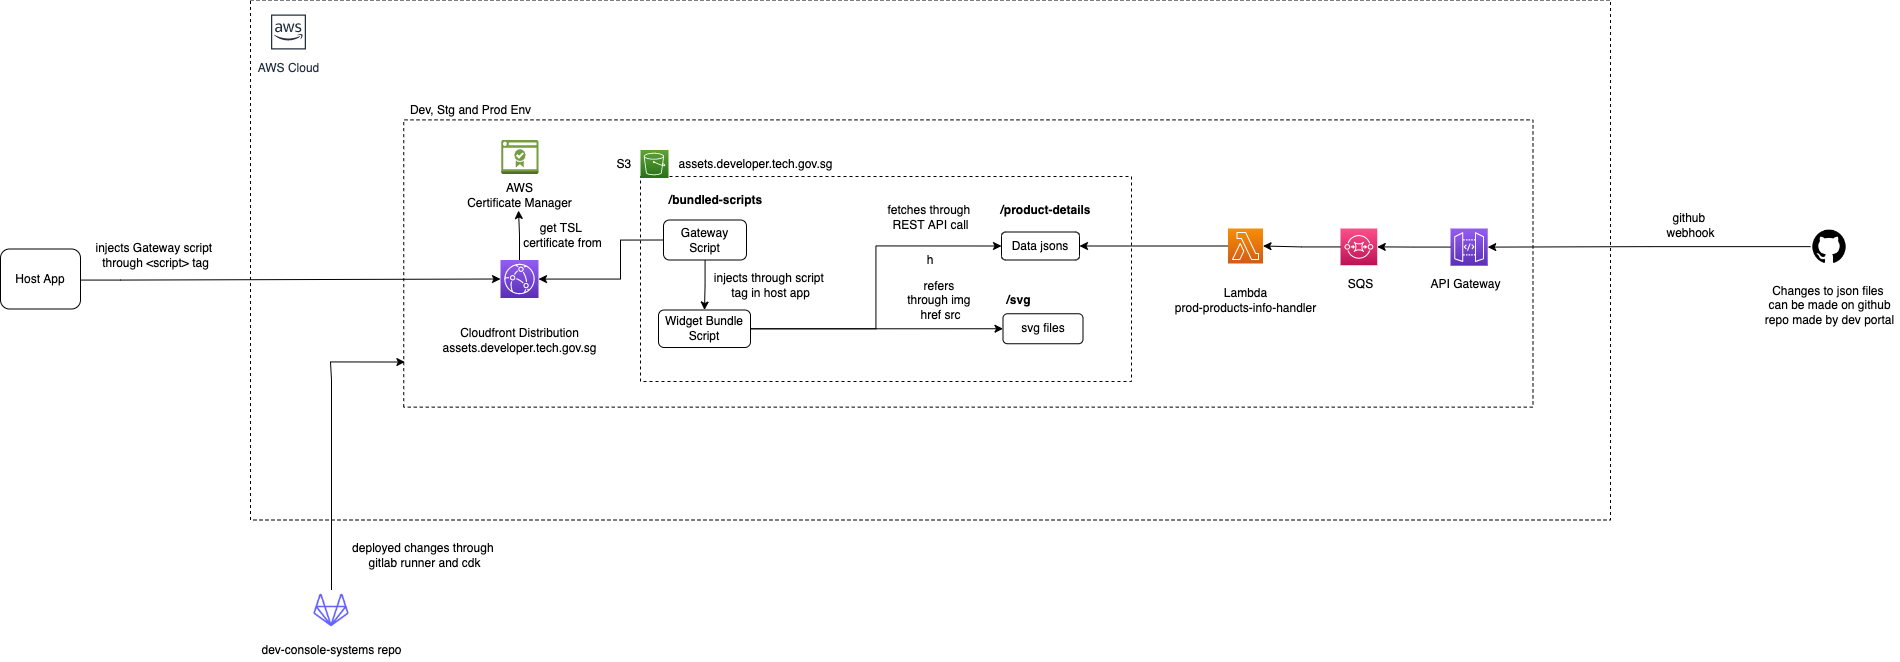

The diagram above was exported from draw.io. Its source (the exported page's mxGraphModel, read from the mxfile embedded in the PNG):
<mxGraphModel dx="2951" dy="-689" grid="1" gridSize="10" guides="1" tooltips="1" connect="1" arrows="1" fold="1" page="1" pageScale="1" pageWidth="827" pageHeight="1169" math="0" shadow="0">
  <root>
    <mxCell id="0" />
    <mxCell id="1" parent="0" />
    <mxCell id="jTWZp80TmY8nAYFbLoJ--1" value="h" style="rounded=0;whiteSpace=wrap;html=1;fillColor=none;dashed=1;" parent="1" vertex="1">
      <mxGeometry x="560" y="2556.5" width="1360" height="520" as="geometry" />
    </mxCell>
    <mxCell id="jTWZp80TmY8nAYFbLoJ--2" value="deployed changes through &lt;br&gt;gitlab runner and cdk" style="text;html=1;align=center;verticalAlign=middle;resizable=0;points=[];autosize=1;strokeColor=none;fillColor=none;" parent="1" vertex="1">
      <mxGeometry x="654" y="3096.5" width="160" height="30" as="geometry" />
    </mxCell>
    <mxCell id="jTWZp80TmY8nAYFbLoJ--3" value="" style="shape=image;html=1;verticalAlign=top;verticalLabelPosition=bottom;labelBackgroundColor=#ffffff;imageAspect=0;aspect=fixed;image=https://cdn4.iconfinder.com/data/icons/ionicons/512/icon-social-github-128.png;dashed=1;fillColor=none;" parent="1" vertex="1">
      <mxGeometry x="2120" y="2784.2200000000003" width="38" height="38" as="geometry" />
    </mxCell>
    <mxCell id="jTWZp80TmY8nAYFbLoJ--4" value="Host App" style="rounded=1;whiteSpace=wrap;html=1;" parent="1" vertex="1">
      <mxGeometry x="310" y="2805.5" width="80" height="60" as="geometry" />
    </mxCell>
    <mxCell id="jTWZp80TmY8nAYFbLoJ--5" value="injects Gateway script &lt;br&gt;through &amp;lt;script&amp;gt; tag" style="text;html=1;align=center;verticalAlign=middle;resizable=0;points=[];autosize=1;strokeColor=none;fillColor=none;" parent="1" vertex="1">
      <mxGeometry x="400" y="2797.38" width="130" height="30" as="geometry" />
    </mxCell>
    <mxCell id="jTWZp80TmY8nAYFbLoJ--6" value="" style="group" parent="1" connectable="0" vertex="1">
      <mxGeometry x="710" y="2656.5" width="1135.75" height="311.75" as="geometry" />
    </mxCell>
    <mxCell id="jTWZp80TmY8nAYFbLoJ--7" value="" style="rounded=0;whiteSpace=wrap;html=1;fillColor=none;dashed=1;rotation=-90;container=0;" parent="jTWZp80TmY8nAYFbLoJ--6" vertex="1">
      <mxGeometry x="424.25" y="-401.12" width="287.25" height="1129.25" as="geometry" />
    </mxCell>
    <mxCell id="jTWZp80TmY8nAYFbLoJ--8" value="" style="sketch=0;points=[[0,0,0],[0.25,0,0],[0.5,0,0],[0.75,0,0],[1,0,0],[0,1,0],[0.25,1,0],[0.5,1,0],[0.75,1,0],[1,1,0],[0,0.25,0],[0,0.5,0],[0,0.75,0],[1,0.25,0],[1,0.5,0],[1,0.75,0]];outlineConnect=0;fontColor=#232F3E;gradientColor=#945DF2;gradientDirection=north;fillColor=#5A30B5;strokeColor=#ffffff;dashed=0;verticalLabelPosition=bottom;verticalAlign=top;align=center;html=1;fontSize=12;fontStyle=0;aspect=fixed;shape=mxgraph.aws4.resourceIcon;resIcon=mxgraph.aws4.cloudfront;" parent="jTWZp80TmY8nAYFbLoJ--6" vertex="1">
      <mxGeometry x="100" y="160" width="38" height="38" as="geometry" />
    </mxCell>
    <mxCell id="jTWZp80TmY8nAYFbLoJ--9" style="edgeStyle=orthogonalEdgeStyle;rounded=0;orthogonalLoop=1;jettySize=auto;html=1;exitX=0;exitY=0.5;exitDx=0;exitDy=0;" parent="jTWZp80TmY8nAYFbLoJ--6" source="jTWZp80TmY8nAYFbLoJ--11" target="jTWZp80TmY8nAYFbLoJ--8" edge="1">
      <mxGeometry relative="1" as="geometry">
        <Array as="points">
          <mxPoint x="220" y="140" />
          <mxPoint x="220" y="179" />
        </Array>
      </mxGeometry>
    </mxCell>
    <mxCell id="jTWZp80TmY8nAYFbLoJ--10" value="" style="rounded=0;whiteSpace=wrap;html=1;fillColor=none;dashed=1;rotation=-90;container=0;" parent="jTWZp80TmY8nAYFbLoJ--6" vertex="1">
      <mxGeometry x="383" y="-66.5" width="205" height="491" as="geometry" />
    </mxCell>
    <mxCell id="jTWZp80TmY8nAYFbLoJ--11" value="Gateway Script" style="rounded=1;whiteSpace=wrap;html=1;" parent="jTWZp80TmY8nAYFbLoJ--6" vertex="1">
      <mxGeometry x="263" y="120" width="83" height="40" as="geometry" />
    </mxCell>
    <mxCell id="jTWZp80TmY8nAYFbLoJ--12" value="&lt;b&gt;/bundled-scripts&lt;/b&gt;" style="text;html=1;align=center;verticalAlign=middle;resizable=0;points=[];autosize=1;strokeColor=none;fillColor=none;" parent="jTWZp80TmY8nAYFbLoJ--6" vertex="1">
      <mxGeometry x="260" y="90" width="110" height="20" as="geometry" />
    </mxCell>
    <mxCell id="jTWZp80TmY8nAYFbLoJ--13" value="&lt;b&gt;/svg&lt;/b&gt;" style="text;html=1;align=center;verticalAlign=middle;resizable=0;points=[];autosize=1;strokeColor=none;fillColor=none;" parent="jTWZp80TmY8nAYFbLoJ--6" vertex="1">
      <mxGeometry x="597.5" y="190" width="40" height="20" as="geometry" />
    </mxCell>
    <mxCell id="jTWZp80TmY8nAYFbLoJ--14" value="&lt;b&gt;/product-details&lt;/b&gt;" style="text;html=1;align=center;verticalAlign=middle;resizable=0;points=[];autosize=1;strokeColor=none;fillColor=none;" parent="jTWZp80TmY8nAYFbLoJ--6" vertex="1">
      <mxGeometry x="590" y="100" width="110" height="20" as="geometry" />
    </mxCell>
    <mxCell id="jTWZp80TmY8nAYFbLoJ--15" value="Widget Bundle Script" style="rounded=1;whiteSpace=wrap;html=1;" parent="jTWZp80TmY8nAYFbLoJ--6" vertex="1">
      <mxGeometry x="258" y="210" width="92" height="37.5" as="geometry" />
    </mxCell>
    <mxCell id="jTWZp80TmY8nAYFbLoJ--16" value="" style="edgeStyle=orthogonalEdgeStyle;rounded=0;orthogonalLoop=1;jettySize=auto;html=1;" parent="jTWZp80TmY8nAYFbLoJ--6" source="jTWZp80TmY8nAYFbLoJ--11" target="jTWZp80TmY8nAYFbLoJ--15" edge="1">
      <mxGeometry relative="1" as="geometry" />
    </mxCell>
    <mxCell id="jTWZp80TmY8nAYFbLoJ--17" value="svg files" style="rounded=1;whiteSpace=wrap;html=1;" parent="jTWZp80TmY8nAYFbLoJ--6" vertex="1">
      <mxGeometry x="602.5" y="213.75" width="80" height="30" as="geometry" />
    </mxCell>
    <mxCell id="jTWZp80TmY8nAYFbLoJ--18" style="edgeStyle=orthogonalEdgeStyle;rounded=0;orthogonalLoop=1;jettySize=auto;html=1;entryX=0;entryY=0.5;entryDx=0;entryDy=0;" parent="jTWZp80TmY8nAYFbLoJ--6" source="jTWZp80TmY8nAYFbLoJ--15" target="jTWZp80TmY8nAYFbLoJ--17" edge="1">
      <mxGeometry relative="1" as="geometry" />
    </mxCell>
    <mxCell id="jTWZp80TmY8nAYFbLoJ--19" value="Data jsons" style="rounded=1;whiteSpace=wrap;html=1;" parent="jTWZp80TmY8nAYFbLoJ--6" vertex="1">
      <mxGeometry x="601" y="132" width="78" height="28" as="geometry" />
    </mxCell>
    <mxCell id="jTWZp80TmY8nAYFbLoJ--20" style="edgeStyle=orthogonalEdgeStyle;rounded=0;orthogonalLoop=1;jettySize=auto;html=1;entryX=0;entryY=0.5;entryDx=0;entryDy=0;" parent="jTWZp80TmY8nAYFbLoJ--6" source="jTWZp80TmY8nAYFbLoJ--15" target="jTWZp80TmY8nAYFbLoJ--19" edge="1">
      <mxGeometry relative="1" as="geometry" />
    </mxCell>
    <mxCell id="jTWZp80TmY8nAYFbLoJ--21" value="injects through script &lt;br&gt;tag in host app" style="text;html=1;align=center;verticalAlign=middle;resizable=0;points=[];autosize=1;strokeColor=none;fillColor=none;" parent="jTWZp80TmY8nAYFbLoJ--6" vertex="1">
      <mxGeometry x="305" y="170" width="130" height="30" as="geometry" />
    </mxCell>
    <mxCell id="jTWZp80TmY8nAYFbLoJ--22" value="refers &lt;br&gt;through img &lt;br&gt;href src" style="text;html=1;align=center;verticalAlign=middle;resizable=0;points=[];autosize=1;strokeColor=none;fillColor=none;" parent="jTWZp80TmY8nAYFbLoJ--6" vertex="1">
      <mxGeometry x="500" y="175" width="80" height="50" as="geometry" />
    </mxCell>
    <mxCell id="jTWZp80TmY8nAYFbLoJ--23" value="fetches through &lt;br&gt;REST API call" style="text;html=1;align=center;verticalAlign=middle;resizable=0;points=[];autosize=1;strokeColor=none;fillColor=none;" parent="jTWZp80TmY8nAYFbLoJ--6" vertex="1">
      <mxGeometry x="480" y="102" width="100" height="30" as="geometry" />
    </mxCell>
    <mxCell id="jTWZp80TmY8nAYFbLoJ--24" value="" style="sketch=0;points=[[0,0,0],[0.25,0,0],[0.5,0,0],[0.75,0,0],[1,0,0],[0,1,0],[0.25,1,0],[0.5,1,0],[0.75,1,0],[1,1,0],[0,0.25,0],[0,0.5,0],[0,0.75,0],[1,0.25,0],[1,0.5,0],[1,0.75,0]];outlineConnect=0;fontColor=#232F3E;gradientColor=#60A337;gradientDirection=north;fillColor=#277116;strokeColor=#ffffff;dashed=0;verticalLabelPosition=bottom;verticalAlign=top;align=center;html=1;fontSize=12;fontStyle=0;aspect=fixed;shape=mxgraph.aws4.resourceIcon;resIcon=mxgraph.aws4.s3;" parent="jTWZp80TmY8nAYFbLoJ--6" vertex="1">
      <mxGeometry x="240" y="50" width="28" height="28" as="geometry" />
    </mxCell>
    <mxCell id="jTWZp80TmY8nAYFbLoJ--25" value="S3&amp;nbsp;" style="text;html=1;align=center;verticalAlign=middle;resizable=0;points=[];autosize=1;strokeColor=none;fillColor=none;" parent="jTWZp80TmY8nAYFbLoJ--6" vertex="1">
      <mxGeometry x="210" y="54" width="30" height="20" as="geometry" />
    </mxCell>
    <mxCell id="jTWZp80TmY8nAYFbLoJ--26" value="assets.developer.tech.gov.sg" style="text;html=1;align=center;verticalAlign=middle;resizable=0;points=[];autosize=1;strokeColor=none;fillColor=none;" parent="jTWZp80TmY8nAYFbLoJ--6" vertex="1">
      <mxGeometry x="270" y="54" width="170" height="20" as="geometry" />
    </mxCell>
    <mxCell id="jTWZp80TmY8nAYFbLoJ--27" value="Cloudfront Distribution&lt;br&gt;assets.developer.tech.gov.sg" style="text;html=1;align=center;verticalAlign=middle;resizable=0;points=[];autosize=1;strokeColor=none;fillColor=none;" parent="jTWZp80TmY8nAYFbLoJ--6" vertex="1">
      <mxGeometry x="34" y="225" width="170" height="30" as="geometry" />
    </mxCell>
    <mxCell id="jTWZp80TmY8nAYFbLoJ--28" value="" style="group" parent="jTWZp80TmY8nAYFbLoJ--6" connectable="0" vertex="1">
      <mxGeometry x="940" y="128.5" width="40" height="65.8599999999999" as="geometry" />
    </mxCell>
    <mxCell id="jTWZp80TmY8nAYFbLoJ--29" value="" style="sketch=0;points=[[0,0,0],[0.25,0,0],[0.5,0,0],[0.75,0,0],[1,0,0],[0,1,0],[0.25,1,0],[0.5,1,0],[0.75,1,0],[1,1,0],[0,0.25,0],[0,0.5,0],[0,0.75,0],[1,0.25,0],[1,0.5,0],[1,0.75,0]];outlineConnect=0;fontColor=#232F3E;gradientColor=#FF4F8B;gradientDirection=north;fillColor=#BC1356;strokeColor=#ffffff;dashed=0;verticalLabelPosition=bottom;verticalAlign=top;align=center;html=1;fontSize=12;fontStyle=0;aspect=fixed;shape=mxgraph.aws4.resourceIcon;resIcon=mxgraph.aws4.sqs;" parent="jTWZp80TmY8nAYFbLoJ--28" vertex="1">
      <mxGeometry width="36.75" height="36.75" as="geometry" />
    </mxCell>
    <mxCell id="jTWZp80TmY8nAYFbLoJ--30" value="SQS&lt;br&gt;" style="text;html=1;align=center;verticalAlign=middle;resizable=0;points=[];autosize=1;strokeColor=none;fillColor=none;" parent="jTWZp80TmY8nAYFbLoJ--28" vertex="1">
      <mxGeometry y="45.8599999999999" width="40" height="20" as="geometry" />
    </mxCell>
    <mxCell id="jTWZp80TmY8nAYFbLoJ--31" value="" style="group" parent="jTWZp80TmY8nAYFbLoJ--6" connectable="0" vertex="1">
      <mxGeometry x="1020" y="128.5" width="100" height="70" as="geometry" />
    </mxCell>
    <mxCell id="jTWZp80TmY8nAYFbLoJ--32" value="" style="sketch=0;points=[[0,0,0],[0.25,0,0],[0.5,0,0],[0.75,0,0],[1,0,0],[0,1,0],[0.25,1,0],[0.5,1,0],[0.75,1,0],[1,1,0],[0,0.25,0],[0,0.5,0],[0,0.75,0],[1,0.25,0],[1,0.5,0],[1,0.75,0]];outlineConnect=0;fontColor=#232F3E;gradientColor=#945DF2;gradientDirection=north;fillColor=#5A30B5;strokeColor=#ffffff;dashed=0;verticalLabelPosition=bottom;verticalAlign=top;align=center;html=1;fontSize=12;fontStyle=0;aspect=fixed;shape=mxgraph.aws4.resourceIcon;resIcon=mxgraph.aws4.api_gateway;" parent="jTWZp80TmY8nAYFbLoJ--31" vertex="1">
      <mxGeometry x="30" width="37.22" height="37.22" as="geometry" />
    </mxCell>
    <mxCell id="jTWZp80TmY8nAYFbLoJ--33" value="API Gateway" style="text;html=1;align=center;verticalAlign=middle;resizable=0;points=[];autosize=1;strokeColor=none;fillColor=none;" parent="jTWZp80TmY8nAYFbLoJ--31" vertex="1">
      <mxGeometry y="45.862068965517246" width="90" height="20" as="geometry" />
    </mxCell>
    <mxCell id="jTWZp80TmY8nAYFbLoJ--34" style="edgeStyle=orthogonalEdgeStyle;rounded=0;orthogonalLoop=1;jettySize=auto;html=1;entryX=1;entryY=0.5;entryDx=0;entryDy=0;entryPerimeter=0;" parent="jTWZp80TmY8nAYFbLoJ--6" source="jTWZp80TmY8nAYFbLoJ--32" target="jTWZp80TmY8nAYFbLoJ--29" edge="1">
      <mxGeometry relative="1" as="geometry" />
    </mxCell>
    <mxCell id="jTWZp80TmY8nAYFbLoJ--35" style="edgeStyle=orthogonalEdgeStyle;rounded=0;orthogonalLoop=1;jettySize=auto;html=1;entryX=1;entryY=0.5;entryDx=0;entryDy=0;exitX=0;exitY=0.5;exitDx=0;exitDy=0;exitPerimeter=0;" parent="jTWZp80TmY8nAYFbLoJ--6" source="jTWZp80TmY8nAYFbLoJ--37" target="jTWZp80TmY8nAYFbLoJ--19" edge="1">
      <mxGeometry relative="1" as="geometry">
        <mxPoint x="770" y="146" as="sourcePoint" />
      </mxGeometry>
    </mxCell>
    <mxCell id="jTWZp80TmY8nAYFbLoJ--36" style="edgeStyle=orthogonalEdgeStyle;rounded=0;orthogonalLoop=1;jettySize=auto;html=1;entryX=1;entryY=0.5;entryDx=0;entryDy=0;entryPerimeter=0;" parent="jTWZp80TmY8nAYFbLoJ--6" source="jTWZp80TmY8nAYFbLoJ--29" target="jTWZp80TmY8nAYFbLoJ--37" edge="1">
      <mxGeometry relative="1" as="geometry" />
    </mxCell>
    <mxCell id="jTWZp80TmY8nAYFbLoJ--37" value="" style="sketch=0;points=[[0,0,0],[0.25,0,0],[0.5,0,0],[0.75,0,0],[1,0,0],[0,1,0],[0.25,1,0],[0.5,1,0],[0.75,1,0],[1,1,0],[0,0.25,0],[0,0.5,0],[0,0.75,0],[1,0.25,0],[1,0.5,0],[1,0.75,0]];outlineConnect=0;fontColor=#232F3E;gradientColor=#F78E04;gradientDirection=north;fillColor=#D05C17;strokeColor=#ffffff;dashed=0;verticalLabelPosition=bottom;verticalAlign=top;align=center;html=1;fontSize=12;fontStyle=0;aspect=fixed;shape=mxgraph.aws4.resourceIcon;resIcon=mxgraph.aws4.lambda;" parent="jTWZp80TmY8nAYFbLoJ--6" vertex="1">
      <mxGeometry x="827.5" y="128.5" width="35" height="35" as="geometry" />
    </mxCell>
    <mxCell id="jTWZp80TmY8nAYFbLoJ--38" value="Lambda&lt;br&gt;prod-products-info-handler" style="text;html=1;align=center;verticalAlign=middle;resizable=0;points=[];autosize=1;strokeColor=none;fillColor=none;" parent="jTWZp80TmY8nAYFbLoJ--6" vertex="1">
      <mxGeometry x="765" y="185" width="160" height="30" as="geometry" />
    </mxCell>
    <mxCell id="jTWZp80TmY8nAYFbLoJ--39" value="Dev, Stg and Prod Env" style="text;html=1;align=center;verticalAlign=middle;resizable=0;points=[];autosize=1;strokeColor=none;fillColor=none;" parent="jTWZp80TmY8nAYFbLoJ--6" vertex="1">
      <mxGeometry width="140" height="20" as="geometry" />
    </mxCell>
    <mxCell id="jTWZp80TmY8nAYFbLoJ--40" value="" style="outlineConnect=0;dashed=0;verticalLabelPosition=bottom;verticalAlign=top;align=center;html=1;shape=mxgraph.aws3.certificate_manager_2;fillColor=#759C3E;gradientColor=none;" parent="jTWZp80TmY8nAYFbLoJ--6" vertex="1">
      <mxGeometry x="100.75" y="40" width="37.25" height="34" as="geometry" />
    </mxCell>
    <mxCell id="jTWZp80TmY8nAYFbLoJ--41" value="AWS&lt;br&gt;Certificate Manager" style="text;html=1;align=center;verticalAlign=middle;resizable=0;points=[];autosize=1;strokeColor=none;fillColor=none;" parent="jTWZp80TmY8nAYFbLoJ--6" vertex="1">
      <mxGeometry x="59" y="80" width="120" height="30" as="geometry" />
    </mxCell>
    <mxCell id="jTWZp80TmY8nAYFbLoJ--42" style="edgeStyle=orthogonalEdgeStyle;rounded=0;orthogonalLoop=1;jettySize=auto;html=1;entryX=0.492;entryY=1.017;entryDx=0;entryDy=0;entryPerimeter=0;" parent="jTWZp80TmY8nAYFbLoJ--6" source="jTWZp80TmY8nAYFbLoJ--8" target="jTWZp80TmY8nAYFbLoJ--41" edge="1">
      <mxGeometry relative="1" as="geometry" />
    </mxCell>
    <mxCell id="jTWZp80TmY8nAYFbLoJ--43" value="get TSL &lt;br&gt;certificate from" style="text;html=1;align=center;verticalAlign=middle;resizable=0;points=[];autosize=1;strokeColor=none;fillColor=none;" parent="jTWZp80TmY8nAYFbLoJ--6" vertex="1">
      <mxGeometry x="117.25" y="120" width="90" height="30" as="geometry" />
    </mxCell>
    <mxCell id="jTWZp80TmY8nAYFbLoJ--44" style="edgeStyle=orthogonalEdgeStyle;rounded=0;orthogonalLoop=1;jettySize=auto;html=1;entryX=0;entryY=0.5;entryDx=0;entryDy=0;entryPerimeter=0;" parent="1" source="jTWZp80TmY8nAYFbLoJ--4" target="jTWZp80TmY8nAYFbLoJ--8" edge="1">
      <mxGeometry relative="1" as="geometry">
        <Array as="points">
          <mxPoint x="430" y="2836.5" />
          <mxPoint x="430" y="2835.5" />
        </Array>
      </mxGeometry>
    </mxCell>
    <mxCell id="jTWZp80TmY8nAYFbLoJ--45" style="edgeStyle=orthogonalEdgeStyle;rounded=0;orthogonalLoop=1;jettySize=auto;html=1;entryX=1;entryY=0.5;entryDx=0;entryDy=0;entryPerimeter=0;" parent="1" source="jTWZp80TmY8nAYFbLoJ--3" target="jTWZp80TmY8nAYFbLoJ--32" edge="1">
      <mxGeometry relative="1" as="geometry" />
    </mxCell>
    <mxCell id="jTWZp80TmY8nAYFbLoJ--46" value="Changes to json files &lt;br&gt;can be made on github&lt;br&gt;repo made by dev portal" style="text;html=1;align=center;verticalAlign=middle;resizable=0;points=[];autosize=1;strokeColor=none;fillColor=none;" parent="1" vertex="1">
      <mxGeometry x="2069" y="2836.5" width="140" height="50" as="geometry" />
    </mxCell>
    <mxCell id="jTWZp80TmY8nAYFbLoJ--47" value="github &lt;br&gt;webhook" style="text;html=1;align=center;verticalAlign=middle;resizable=0;points=[];autosize=1;strokeColor=none;fillColor=none;" parent="1" vertex="1">
      <mxGeometry x="1970" y="2766.5" width="60" height="30" as="geometry" />
    </mxCell>
    <mxCell id="jTWZp80TmY8nAYFbLoJ--48" value="" style="shape=image;html=1;verticalAlign=top;verticalLabelPosition=bottom;labelBackgroundColor=#ffffff;imageAspect=0;aspect=fixed;image=https://cdn1.iconfinder.com/data/icons/unicons-line-vol-3/24/gitlab-128.png;dashed=1;fillColor=none;" parent="1" vertex="1">
      <mxGeometry x="620" y="3146.5" width="42" height="42" as="geometry" />
    </mxCell>
    <mxCell id="jTWZp80TmY8nAYFbLoJ--49" style="edgeStyle=orthogonalEdgeStyle;rounded=0;orthogonalLoop=1;jettySize=auto;html=1;exitX=0.5;exitY=0;exitDx=0;exitDy=0;entryX=0.157;entryY=0.001;entryDx=0;entryDy=0;entryPerimeter=0;" parent="1" source="jTWZp80TmY8nAYFbLoJ--48" target="jTWZp80TmY8nAYFbLoJ--7" edge="1">
      <mxGeometry relative="1" as="geometry">
        <mxPoint x="730" y="2936.5" as="targetPoint" />
        <mxPoint x="640" y="3166.63" as="sourcePoint" />
        <Array as="points">
          <mxPoint x="641" y="2936.5" />
          <mxPoint x="640" y="2923.5" />
        </Array>
      </mxGeometry>
    </mxCell>
    <mxCell id="jTWZp80TmY8nAYFbLoJ--50" value="dev-console-systems repo" style="text;html=1;align=center;verticalAlign=middle;resizable=0;points=[];autosize=1;strokeColor=none;fillColor=none;" parent="1" vertex="1">
      <mxGeometry x="561" y="3196.5" width="160" height="20" as="geometry" />
    </mxCell>
    <mxCell id="jTWZp80TmY8nAYFbLoJ--51" value="AWS Cloud" style="sketch=0;outlineConnect=0;fontColor=#232F3E;gradientColor=none;strokeColor=#232F3E;fillColor=#ffffff;dashed=0;verticalLabelPosition=bottom;verticalAlign=top;align=center;html=1;fontSize=12;fontStyle=0;aspect=fixed;shape=mxgraph.aws4.resourceIcon;resIcon=mxgraph.aws4.aws_cloud;" parent="1" vertex="1">
      <mxGeometry x="576" y="2566.5" width="44" height="44" as="geometry" />
    </mxCell>
  </root>
</mxGraphModel>